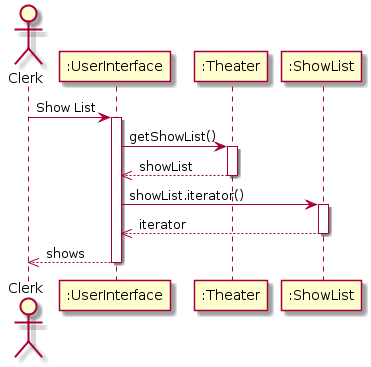

The diagram above was rendered by PlantUML. Its source (embedded in the PNG):
@startuml

actor Clerk

Clerk -> ":UserInterface" : Show List
activate ":UserInterface"

":UserInterface" -> ":Theater" : getShowList()
activate ":Theater"
":Theater" -->> ":UserInterface": showList
deactivate ":Theater"
":UserInterface" -> ":ShowList": showList.iterator()
activate ":ShowList"
":ShowList" -->> ":UserInterface": iterator
deactivate ":ShowList"
":UserInterface" -->> Clerk: shows
deactivate ":UserInterface"
@enduml